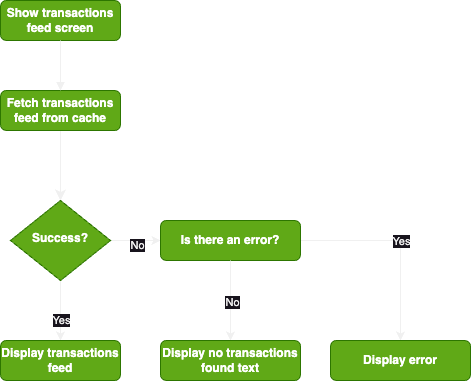

The diagram above was exported from draw.io. Its source (the exported page's mxGraphModel, read from the mxfile embedded in the PNG):
<mxGraphModel dx="984" dy="718" grid="1" gridSize="10" guides="1" tooltips="1" connect="1" arrows="1" fold="1" page="1" pageScale="1" pageWidth="827" pageHeight="1169" math="0" shadow="0">
  <root>
    <mxCell id="WIyWlLk6GJQsqaUBKTNV-0" />
    <mxCell id="WIyWlLk6GJQsqaUBKTNV-1" parent="WIyWlLk6GJQsqaUBKTNV-0" />
    <mxCell id="WIyWlLk6GJQsqaUBKTNV-2" value="" style="rounded=0;html=1;jettySize=auto;orthogonalLoop=1;fontSize=11;endArrow=classic;endFill=1;endSize=8;strokeWidth=1;shadow=0;labelBackgroundColor=none;edgeStyle=orthogonalEdgeStyle;" parent="WIyWlLk6GJQsqaUBKTNV-1" source="WIyWlLk6GJQsqaUBKTNV-3" target="WIyWlLk6GJQsqaUBKTNV-6" edge="1">
      <mxGeometry relative="1" as="geometry" />
    </mxCell>
    <mxCell id="WIyWlLk6GJQsqaUBKTNV-3" value="Fetch transactions feed from cache" style="rounded=1;whiteSpace=wrap;html=1;fontSize=12;glass=0;strokeWidth=1;shadow=0;fillColor=#60a917;fontColor=#ffffff;strokeColor=#2D7600;fontStyle=1" parent="WIyWlLk6GJQsqaUBKTNV-1" vertex="1">
      <mxGeometry x="220" y="230" width="120" height="40" as="geometry" />
    </mxCell>
    <mxCell id="UN0hZKSISfqqh-1_NC3O-9" style="edgeStyle=orthogonalEdgeStyle;rounded=0;orthogonalLoop=1;jettySize=auto;html=1;exitX=0.5;exitY=1;exitDx=0;exitDy=0;entryX=0.5;entryY=0;entryDx=0;entryDy=0;" parent="WIyWlLk6GJQsqaUBKTNV-1" source="WIyWlLk6GJQsqaUBKTNV-6" target="WIyWlLk6GJQsqaUBKTNV-11" edge="1">
      <mxGeometry relative="1" as="geometry">
        <mxPoint x="280" y="460" as="targetPoint" />
        <Array as="points">
          <mxPoint x="280" y="440" />
          <mxPoint x="280" y="440" />
        </Array>
      </mxGeometry>
    </mxCell>
    <mxCell id="UN0hZKSISfqqh-1_NC3O-12" value="Yes" style="edgeLabel;html=1;align=center;verticalAlign=middle;resizable=0;points=[];" parent="UN0hZKSISfqqh-1_NC3O-9" vertex="1" connectable="0">
      <mxGeometry x="0.3" relative="1" as="geometry">
        <mxPoint as="offset" />
      </mxGeometry>
    </mxCell>
    <mxCell id="UN0hZKSISfqqh-1_NC3O-10" style="edgeStyle=orthogonalEdgeStyle;rounded=0;orthogonalLoop=1;jettySize=auto;html=1;exitX=1;exitY=0.5;exitDx=0;exitDy=0;entryX=0;entryY=0.5;entryDx=0;entryDy=0;" parent="WIyWlLk6GJQsqaUBKTNV-1" source="WIyWlLk6GJQsqaUBKTNV-6" target="WIyWlLk6GJQsqaUBKTNV-7" edge="1">
      <mxGeometry relative="1" as="geometry" />
    </mxCell>
    <mxCell id="UN0hZKSISfqqh-1_NC3O-11" value="No" style="edgeLabel;html=1;align=center;verticalAlign=middle;resizable=0;points=[];" parent="UN0hZKSISfqqh-1_NC3O-10" vertex="1" connectable="0">
      <mxGeometry x="0.04" y="-4" relative="1" as="geometry">
        <mxPoint as="offset" />
      </mxGeometry>
    </mxCell>
    <mxCell id="WIyWlLk6GJQsqaUBKTNV-6" value="Success?" style="rhombus;whiteSpace=wrap;html=1;shadow=0;fontFamily=Helvetica;fontSize=12;align=center;strokeWidth=1;spacing=6;spacingTop=-4;fillColor=#60a917;fontColor=#ffffff;strokeColor=#2D7600;fontStyle=1" parent="WIyWlLk6GJQsqaUBKTNV-1" vertex="1">
      <mxGeometry x="230" y="340" width="100" height="80" as="geometry" />
    </mxCell>
    <mxCell id="aVy011id7Q1-qunB71xc-3" style="edgeStyle=orthogonalEdgeStyle;rounded=0;orthogonalLoop=1;jettySize=auto;html=1;exitX=1;exitY=0.5;exitDx=0;exitDy=0;" edge="1" parent="WIyWlLk6GJQsqaUBKTNV-1" source="WIyWlLk6GJQsqaUBKTNV-7" target="aVy011id7Q1-qunB71xc-0">
      <mxGeometry relative="1" as="geometry" />
    </mxCell>
    <mxCell id="aVy011id7Q1-qunB71xc-4" value="Yes" style="edgeLabel;html=1;align=center;verticalAlign=middle;resizable=0;points=[];" vertex="1" connectable="0" parent="aVy011id7Q1-qunB71xc-3">
      <mxGeometry relative="1" as="geometry">
        <mxPoint as="offset" />
      </mxGeometry>
    </mxCell>
    <mxCell id="WIyWlLk6GJQsqaUBKTNV-7" value="Is there an error?" style="rounded=1;whiteSpace=wrap;html=1;fontSize=12;glass=0;strokeWidth=1;shadow=0;fillColor=#60a917;fontColor=#ffffff;strokeColor=#2D7600;fontStyle=1" parent="WIyWlLk6GJQsqaUBKTNV-1" vertex="1">
      <mxGeometry x="380" y="360" width="140" height="40" as="geometry" />
    </mxCell>
    <mxCell id="WIyWlLk6GJQsqaUBKTNV-11" value="Display transactions feed" style="rounded=1;whiteSpace=wrap;html=1;fontSize=12;glass=0;strokeWidth=1;shadow=0;fillColor=#60a917;fontColor=#ffffff;strokeColor=#2D7600;fontStyle=1" parent="WIyWlLk6GJQsqaUBKTNV-1" vertex="1">
      <mxGeometry x="220" y="480" width="120" height="40" as="geometry" />
    </mxCell>
    <mxCell id="UN0hZKSISfqqh-1_NC3O-0" value="Show transactions feed screen" style="rounded=1;whiteSpace=wrap;html=1;fontSize=12;glass=0;strokeWidth=1;shadow=0;fillColor=#60a917;fontColor=#ffffff;strokeColor=#2D7600;fontStyle=1" parent="WIyWlLk6GJQsqaUBKTNV-1" vertex="1">
      <mxGeometry x="220" y="140" width="120" height="40" as="geometry" />
    </mxCell>
    <mxCell id="UN0hZKSISfqqh-1_NC3O-1" value="" style="rounded=0;html=1;jettySize=auto;orthogonalLoop=1;fontSize=11;endArrow=block;endFill=1;strokeWidth=1;shadow=0;labelBackgroundColor=none;edgeStyle=orthogonalEdgeStyle;exitX=0.5;exitY=1;exitDx=0;exitDy=0;entryX=0.5;entryY=0;entryDx=0;entryDy=0;fontStyle=1" parent="WIyWlLk6GJQsqaUBKTNV-1" source="UN0hZKSISfqqh-1_NC3O-0" target="WIyWlLk6GJQsqaUBKTNV-3" edge="1">
      <mxGeometry relative="1" as="geometry">
        <mxPoint x="290" y="300" as="sourcePoint" />
        <mxPoint x="274" y="240" as="targetPoint" />
      </mxGeometry>
    </mxCell>
    <mxCell id="UN0hZKSISfqqh-1_NC3O-5" style="edgeStyle=orthogonalEdgeStyle;rounded=0;orthogonalLoop=1;jettySize=auto;html=1;exitX=0.5;exitY=1;exitDx=0;exitDy=0;entryX=0.5;entryY=0;entryDx=0;entryDy=0;" parent="WIyWlLk6GJQsqaUBKTNV-1" source="WIyWlLk6GJQsqaUBKTNV-7" target="UN0hZKSISfqqh-1_NC3O-4" edge="1">
      <mxGeometry relative="1" as="geometry">
        <mxPoint x="450" y="540" as="sourcePoint" />
      </mxGeometry>
    </mxCell>
    <mxCell id="UN0hZKSISfqqh-1_NC3O-6" value="No" style="edgeLabel;html=1;align=center;verticalAlign=middle;resizable=0;points=[];" parent="UN0hZKSISfqqh-1_NC3O-5" vertex="1" connectable="0">
      <mxGeometry x="0.0333" y="1" relative="1" as="geometry">
        <mxPoint as="offset" />
      </mxGeometry>
    </mxCell>
    <mxCell id="UN0hZKSISfqqh-1_NC3O-4" value="Display no transactions found text" style="rounded=1;whiteSpace=wrap;html=1;fontSize=12;glass=0;strokeWidth=1;shadow=0;fillColor=#60a917;fontColor=#ffffff;strokeColor=#2D7600;fontStyle=1" parent="WIyWlLk6GJQsqaUBKTNV-1" vertex="1">
      <mxGeometry x="380" y="480" width="140" height="40" as="geometry" />
    </mxCell>
    <mxCell id="aVy011id7Q1-qunB71xc-0" value="Display error" style="rounded=1;whiteSpace=wrap;html=1;fontSize=12;glass=0;strokeWidth=1;shadow=0;fillColor=#60a917;fontColor=#ffffff;strokeColor=#2D7600;fontStyle=1" vertex="1" parent="WIyWlLk6GJQsqaUBKTNV-1">
      <mxGeometry x="550" y="480" width="140" height="40" as="geometry" />
    </mxCell>
  </root>
</mxGraphModel>